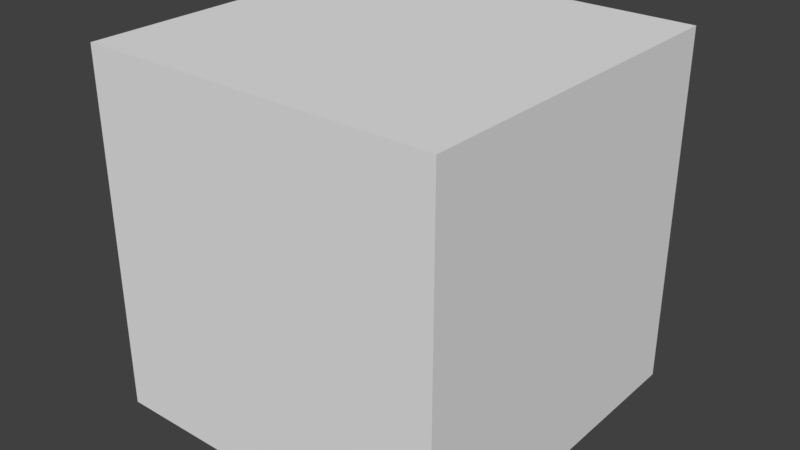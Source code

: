 # Source: ParaCube.blend  (saved by Blender 2.79.0; exported with 4.5.12 LTS)
import bpy
from mathutils import Matrix  # noqa: F401  (used for matrix-valued properties, if any)

bpy.ops.wm.read_factory_settings(use_empty=True)
scene = bpy.context.scene
scene.name = 'Scene'

# ---- collections
col_collection_1 = bpy.data.collections.new('Collection 1'); scene.collection.children.link(col_collection_1)

# ---- world
world_world = bpy.data.worlds.new('World'); scene.world = world_world
world_world.color = (0.05088, 0.05088, 0.05088)
world_world.use_sun_shadow = False
world_world.sun_shadow_jitter_overblur = 0.0
world_world.cycles.sampling_method = 'MANUAL'

# ---- meshes
me_cube_001 = bpy.data.meshes.new('Cube.001')
me_cube_001.from_pydata([(-1.0, -1.0, -1.0), (-1.0, -1.0, 1.0), (-1.0, 1.0, -1.0), (-1.0, 1.0, 1.0), (1.0, -1.0, -1.0), (1.0, -1.0, 1.0), (1.0, 1.0, -1.0), (1.0, 1.0, 1.0)], [], [(0, 1, 3, 2), (2, 3, 7, 6), (6, 7, 5, 4), (4, 5, 1, 0), (2, 6, 4, 0), (7, 3, 1, 5)])
me_cube_001.use_remesh_preserve_volume = False
me_cube_001.use_remesh_preserve_attributes = False
me_cube_001.use_mirror_vertex_groups = False
me_cube_001.update()

# ---- objects
ob_cube = bpy.data.objects.new('Cube', me_cube_001)

# ---- transforms, parenting, visibility, modifiers, constraints
ob_cube.location = (0.0, 0.0, 1.0)
ob_cube.scale = (3.925, 3.925, 3.925)
ob_cube.lineart.crease_threshold = 0.0

# ---- collection membership
col_collection_1.objects.link(ob_cube)

# ---- scene / render settings (as saved in the file)
scene.frame_start = 1; scene.frame_end = 250; scene.frame_set(1)
scene.render.engine = 'BLENDER_EEVEE_NEXT'
scene.render.resolution_percentage = 50
scene.render.dither_intensity = 0.0
scene.cycles.use_denoising = False
scene.cycles.samples = 128
scene.cycles.sampling_pattern = 'TABULATED_SOBOL'
scene.cycles.use_adaptive_sampling = False
scene.cycles.use_light_tree = False
scene.cycles.blur_glossy = 0.0
scene.cycles.sample_clamp_indirect = 0.0
scene.view_settings.view_transform = 'Standard'
bpy.context.view_layer.update()

# ---- added for rendering (the .blend has no active camera and no usable light): camera, sun
cam_auto = bpy.data.cameras.new('AutoCamera')
cam_auto.lens = 50.0
cam_auto.sensor_width = 36.0
cam_auto.clip_end = 1000.0
ob_auto_camera = bpy.data.objects.new('AutoCamera', cam_auto)
scene.collection.objects.link(ob_auto_camera)
ob_auto_camera.location = (12.5798, -15.0958, 11.0639)
ob_auto_camera.rotation_euler = (1.09748, -7.21219e-08, 0.694738)
scene.camera = ob_auto_camera
light_auto_sun = bpy.data.lights.new('AutoSun', 'SUN')
light_auto_sun.energy = 3.0
light_auto_sun.angle = 0.0523599
ob_auto_sun = bpy.data.objects.new('AutoSun', light_auto_sun)
scene.collection.objects.link(ob_auto_sun)
ob_auto_sun.rotation_euler = (0.872665, 0.174533, 0.523599)
bpy.context.view_layer.update()
